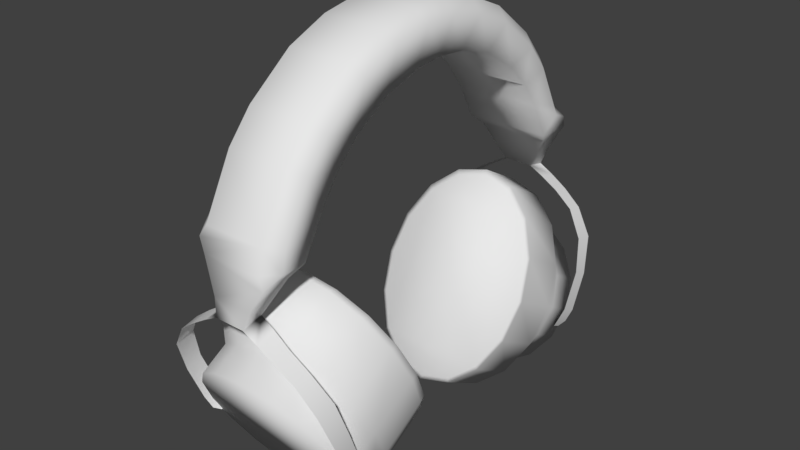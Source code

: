 # Source: headphones.blend  (saved by Blender 2.79.0; exported with 4.5.12 LTS)
import bpy
from mathutils import Matrix  # noqa: F401  (used for matrix-valued properties, if any)

bpy.ops.wm.read_factory_settings(use_empty=True)
scene = bpy.context.scene
scene.name = 'Scene'

# ---- collections
col_collection_1 = bpy.data.collections.new('Collection 1'); scene.collection.children.link(col_collection_1)

# ---- materials (node trees are filled in below, after node groups)
mat_headphonesmaterial = bpy.data.materials.new('headphonesMaterial')
mat_headphonesmaterial.alpha_threshold = 0.0
mat_headphonesmaterial.use_transparent_shadow = False
mat_headphonesmaterial.roughness = 0.5
mat_headphonesmaterial.specular_intensity = 0.0
mat_headphonesmaterial.line_color = (0.0, 0.0, 0.0, 1.0)

# ---- material node trees

# ---- world
world_world = bpy.data.worlds.new('World'); scene.world = world_world
world_world.color = (0.05088, 0.05088, 0.05088)
world_world.use_sun_shadow = False
world_world.sun_shadow_jitter_overblur = 0.0
world_world.cycles.sampling_method = 'MANUAL'

# ---- meshes
me_headphonesgeometry = bpy.data.meshes.new('headphonesGeometry')
me_headphonesgeometry.from_pydata([(0.01, -0.137, -0.002048), (0.01493, -0.1365, 0.01025), (0.01002, -0.1236, 0.00109), (0.02367, -0.1163, 0.02473), (0.02834, -0.1083, 0.03184), (0.02834, -0.09495, 0.05653), (0.02834, -0.08309, 0.07302), (0.02834, -0.06793, 0.08818), (0.02834, -0.04413, 0.1029), (0.02834, -0.01943, 0.1108), (0.02834, 0.0, 0.1126), (0.01493, 0.1365, 0.01025), (0.02834, 0.1332, 0.03134), (-0.01047, -0.1365, 0.01025), (0.01002, 0.1236, 0.00109), (0.02367, 0.1163, 0.02473), (0.02834, 0.1083, 0.03184), (0.02834, 0.09495, 0.05653), (0.02834, 0.08309, 0.07302), (0.02834, 0.06793, 0.08818), (0.02834, 0.04413, 0.1029), (0.02834, 0.01943, 0.1108), (0.01957, -0.1239, -0.004174), (-0.01986, -0.1332, 0.03134), (-0.01, -0.1236, 0.00109), (-0.02367, -0.1163, 0.02473), (-0.02834, -0.1083, 0.03184), (-0.02834, -0.09495, 0.05653), (-0.02834, -0.08309, 0.07302), (-0.02834, -0.06793, 0.08818), (-0.02834, -0.04413, 0.1029), (-0.02834, -0.01943, 0.1108), (-0.02834, 0.0, 0.1126), (-0.01, 0.137, -0.002048), (-0.01047, 0.1365, 0.01025), (-0.01986, 0.1332, 0.03134), (-0.01, 0.1236, 0.00109), (-0.02367, 0.1163, 0.02473), (-0.02834, 0.1083, 0.03184), (-0.02834, 0.09495, 0.05653), (-0.02834, 0.08309, 0.07302), (-0.02834, 0.06793, 0.08818), (-0.02834, 0.04413, 0.1029), (-0.02834, 0.01943, 0.1108), (0.02834, -0.1245, 0.03151), (0.01984, -0.1332, 0.03134), (0.02382, -0.1343, 0.02423), (0.02623, -0.1256, 0.02835), (0.01984, -0.1302, 0.0464), (0.02834, -0.1221, 0.04354), (0.02834, -0.1041, 0.07801), (0.01984, -0.1111, 0.0828), (0.02834, -0.08943, 0.09519), (0.01984, -0.09533, 0.1014), (0.02834, -0.06112, 0.1171), (0.01984, -0.06545, 0.1245), (0.02834, -0.03586, 0.1278), (0.01984, -0.03834, 0.136), (0.02834, -0.01085, 0.1326), (0.01984, -0.01173, 0.141), (0.02834, 0.0, 0.1328), (0.01984, 0.0, 0.1413), (0.01984, 0.1302, 0.0464), (0.02834, 0.1189, 0.04964), (0.02834, 0.1231, 0.04169), (0.02834, 0.1319, 0.03807), (0.01984, 0.1111, 0.0828), (0.02834, 0.1041, 0.07801), (0.01984, 0.09533, 0.1014), (0.02834, 0.08943, 0.09519), (0.01984, 0.06545, 0.1245), (0.02834, 0.06112, 0.1171), (0.01984, 0.03834, 0.136), (0.02834, 0.03586, 0.1278), (0.01984, 0.01173, 0.141), (0.02834, 0.01085, 0.1326), (-0.01984, -0.1302, 0.0464), (-0.02834, -0.1189, 0.04964), (-0.02834, -0.1231, 0.04169), (-0.02682, -0.1257, 0.03937), (-0.02423, -0.1317, 0.0391), (-0.01984, -0.1111, 0.0828), (-0.02834, -0.1041, 0.07801), (-0.01984, -0.09533, 0.1014), (-0.02834, -0.08943, 0.09519), (-0.01984, -0.06545, 0.1245), (-0.02834, -0.06112, 0.1171), (-0.01984, -0.03834, 0.136), (-0.02834, -0.03586, 0.1278), (-0.01984, -0.01173, 0.141), (-0.02834, -0.01085, 0.1326), (-0.01984, 0.0, 0.1413), (-0.02834, 0.0, 0.1328), (-0.02834, 0.1189, 0.04964), (-0.01984, 0.1302, 0.0464), (-0.02423, 0.1317, 0.0391), (-0.02682, 0.1257, 0.03937), (-0.02834, 0.1231, 0.04169), (-0.02834, 0.1041, 0.07801), (-0.01984, 0.1111, 0.0828), (-0.02834, 0.08943, 0.09519), (-0.01984, 0.09533, 0.1014), (-0.02834, 0.06112, 0.1171), (-0.01984, 0.06545, 0.1245), (-0.02834, 0.03586, 0.1278), (-0.01984, 0.03834, 0.136), (-0.02834, 0.01085, 0.1326), (-0.01984, 0.01173, 0.141), (0.03083, -0.1244, -0.01155), (0.04342, -0.1343, -0.02358), (0.04344, -0.1231, -0.02094), (0.0547, -0.1179, -0.03731), (0.05847, -0.1115, -0.05851), (0.0575, -0.1018, -0.08297), (0.05469, -0.1089, -0.0963), (0.0547, -0.09826, -0.09134), (0.05221, -0.1044, -0.09896), (-0.01, -0.137, -0.002048), (0.01955, -0.1367, -0.007191), (-0.01955, -0.1367, -0.007191), (-0.04342, -0.1343, -0.02358), (-0.04344, -0.1231, -0.02094), (-0.0547, -0.1179, -0.03731), (-0.05847, -0.1115, -0.05851), (-0.05748, -0.1124, -0.08801), (-0.05469, -0.1089, -0.0963), (-0.05221, -0.1044, -0.09896), (-0.05222, -0.0989, -0.0964), (0.03081, -0.1362, -0.0143), (0.05469, -0.1305, -0.04025), (0.05845, -0.1221, -0.06347), (0.05748, -0.1124, -0.08801), (0.05222, -0.0989, -0.0964), (-0.01957, -0.1239, -0.004174), (-0.03081, -0.1362, -0.0143), (-0.03083, -0.1244, -0.01155), (-0.05469, -0.1305, -0.04025), (-0.05845, -0.1221, -0.06347), (-0.0575, -0.1018, -0.08297), (-0.0547, -0.09826, -0.09134), (0.01, 0.137, -0.002048), (0.01957, 0.1239, -0.004174), (0.03083, 0.1244, -0.01155), (0.04342, 0.1343, -0.02358), (0.04344, 0.1231, -0.02094), (0.0547, 0.1179, -0.03731), (0.05847, 0.1115, -0.05851), (0.0575, 0.1018, -0.08297), (0.05469, 0.1089, -0.0963), (0.0547, 0.09826, -0.09134), (0.05221, 0.1044, -0.09896), (0.01955, 0.1367, -0.007191), (-0.01955, 0.1367, -0.007191), (-0.04342, 0.1343, -0.02358), (-0.04344, 0.1231, -0.02094), (-0.0547, 0.1179, -0.03731), (-0.05847, 0.1115, -0.05851), (-0.05748, 0.1124, -0.08801), (-0.05469, 0.1089, -0.0963), (-0.05221, 0.1044, -0.09896), (-0.05222, 0.0989, -0.0964), (0.03081, 0.1362, -0.0143), (0.05469, 0.1305, -0.04025), (0.05845, 0.1221, -0.06347), (0.05748, 0.1124, -0.08801), (0.05222, 0.0989, -0.0964), (-0.01957, 0.1239, -0.004174), (-0.03081, 0.1362, -0.0143), (-0.03083, 0.1244, -0.01155), (-0.05469, 0.1305, -0.04025), (-0.05845, 0.1221, -0.06347), (-0.0575, 0.1018, -0.08297), (-0.0547, 0.09826, -0.09134), (0.000491, -0.08473, -0.1357), (-0.02017, -0.08664, -0.132), (-0.03768, -0.09208, -0.1217), (-0.04938, -0.1002, -0.1062), (-0.05349, -0.1098, -0.08789), (-0.04938, -0.1194, -0.0696), (-0.03768, -0.1276, -0.0541), (-0.02017, -0.133, -0.04374), (0.000491, -0.1349, -0.0401), (0.02115, -0.133, -0.04374), (0.03866, -0.1276, -0.0541), (0.05036, -0.1194, -0.0696), (0.05447, -0.1098, -0.08789), (0.05036, -0.1002, -0.1062), (0.03866, -0.09208, -0.1217), (0.02115, -0.08664, -0.132), (0.0004191, -0.06665, -0.1253), (-0.02031, -0.0552, -0.1335), (-0.03775, -0.074, -0.1113), (-0.04952, -0.07335, -0.09897), (-0.05363, -0.08618, -0.07453), (-0.04945, -0.1013, -0.05918), (-0.03782, -0.1099, -0.02936), (-0.02031, -0.1172, -0.01552), (0.0003521, -0.1197, -0.01066), (0.02101, -0.1172, -0.01552), (0.03859, -0.1095, -0.04367), (0.05022, -0.09901, -0.05008), (0.0544, -0.09174, -0.07747), (0.05029, -0.08214, -0.09576), (0.03852, -0.06247, -0.1197), (0.02101, -0.0552, -0.1335), (0.02108, -0.06856, -0.1216), (0.03859, -0.074, -0.1113), (0.05022, -0.07335, -0.09897), (0.05433, -0.08618, -0.07453), (0.05029, -0.1013, -0.05918), (0.03852, -0.1099, -0.02936), (0.02108, -0.1149, -0.03331), (0.0004191, -0.1168, -0.02968), (-0.02024, -0.1149, -0.03331), (-0.03775, -0.1095, -0.04367), (-0.04952, -0.09901, -0.05008), (-0.05356, -0.09174, -0.07747), (-0.04945, -0.08214, -0.09576), (-0.03782, -0.06247, -0.1197), (-0.02024, -0.06856, -0.1216), (0.0003521, -0.05265, -0.1384), (0.0002406, -0.02072, -0.1204), (-0.03793, -0.03054, -0.1017), (-0.04963, -0.06708, -0.03205), (0.03841, -0.07796, -0.01133), (0.05422, -0.05425, -0.0565), (0.05011, -0.04142, -0.08094), (0.0209, -0.02327, -0.1155), (0.03841, -0.03054, -0.1017), (0.05011, -0.06708, -0.03205), (0.0209, -0.08523, 0.002513), (0.0002406, -0.08778, 0.007375), (-0.02042, -0.08523, 0.002513), (-0.03793, -0.07796, -0.01133), (-0.05374, -0.05425, -0.0565), (-0.04963, -0.04142, -0.08094), (-0.02042, -0.02327, -0.1155), (0.003084, -0.01882, -0.1153), (-0.03318, -0.02815, -0.09749), (-0.04429, -0.06286, -0.03137), (0.03935, -0.0732, -0.01168), (0.05437, -0.05067, -0.05459), (0.05046, -0.03848, -0.07781), (0.02271, -0.02124, -0.1106), (0.03935, -0.02815, -0.09749), (0.05046, -0.06286, -0.03137), (0.02271, -0.0801, 0.001473), (0.003084, -0.08253, 0.006092), (-0.01654, -0.0801, 0.001473), (-0.03318, -0.0732, -0.01168), (-0.0482, -0.05067, -0.05459), (-0.04429, -0.03848, -0.07781), (-0.01654, -0.02124, -0.1106), (0.000491, 0.08473, -0.1357), (-0.02017, 0.08664, -0.132), (-0.03768, 0.09208, -0.1217), (-0.04938, 0.1002, -0.1062), (-0.05349, 0.1098, -0.08789), (-0.04938, 0.1194, -0.0696), (-0.03768, 0.1276, -0.0541), (-0.02017, 0.133, -0.04374), (0.000491, 0.1349, -0.0401), (0.02115, 0.133, -0.04374), (0.03866, 0.1276, -0.0541), (0.05036, 0.1194, -0.0696), (0.05447, 0.1098, -0.08789), (0.05036, 0.1002, -0.1062), (0.03866, 0.09208, -0.1217), (0.02115, 0.08664, -0.132), (0.0004191, 0.06665, -0.1253), (-0.02031, 0.0552, -0.1335), (-0.03775, 0.074, -0.1113), (-0.04952, 0.07335, -0.09897), (-0.05363, 0.08618, -0.07453), (-0.04945, 0.1013, -0.05918), (-0.03782, 0.1099, -0.02936), (-0.02031, 0.1172, -0.01552), (0.0003521, 0.1197, -0.01066), (0.02101, 0.1172, -0.01552), (0.03859, 0.1095, -0.04367), (0.05022, 0.09901, -0.05008), (0.0544, 0.09174, -0.07747), (0.05029, 0.08214, -0.09576), (0.03852, 0.06247, -0.1197), (0.02101, 0.0552, -0.1335), (0.02108, 0.06856, -0.1216), (0.03859, 0.074, -0.1113), (0.05022, 0.07335, -0.09897), (0.05433, 0.08618, -0.07453), (0.05029, 0.1013, -0.05918), (0.03852, 0.1099, -0.02936), (0.02108, 0.1149, -0.03331), (0.0004191, 0.1168, -0.02968), (-0.02024, 0.1149, -0.03331), (-0.03775, 0.1095, -0.04367), (-0.04952, 0.09901, -0.05008), (-0.05356, 0.09174, -0.07747), (-0.04945, 0.08214, -0.09576), (-0.03782, 0.06247, -0.1197), (-0.02024, 0.06856, -0.1216), (0.0003521, 0.05265, -0.1384), (0.0002406, 0.02072, -0.1204), (-0.03793, 0.03054, -0.1017), (-0.04963, 0.06708, -0.03205), (0.03841, 0.07796, -0.01133), (0.05422, 0.05425, -0.0565), (0.05011, 0.04142, -0.08094), (0.0209, 0.02327, -0.1155), (0.03841, 0.03054, -0.1017), (0.05011, 0.06708, -0.03205), (0.0209, 0.08523, 0.002513), (0.0002406, 0.08778, 0.007375), (-0.02042, 0.08523, 0.002513), (-0.03793, 0.07796, -0.01133), (-0.05374, 0.05425, -0.0565), (-0.04963, 0.04142, -0.08094), (-0.02042, 0.02327, -0.1155), (0.003084, 0.01882, -0.1153), (-0.03318, 0.02815, -0.09749), (-0.04429, 0.06286, -0.03137), (0.03935, 0.0732, -0.01168), (0.05437, 0.05067, -0.05459), (0.05046, 0.03848, -0.07781), (0.02271, 0.02124, -0.1106), (0.03935, 0.02815, -0.09749), (0.05046, 0.06286, -0.03137), (0.02271, 0.0801, 0.001473), (0.003084, 0.08253, 0.006092), (-0.01654, 0.0801, 0.001473), (-0.03318, 0.0732, -0.01168), (-0.0482, 0.05067, -0.05459), (-0.04429, 0.03848, -0.07781), (-0.01654, 0.02124, -0.1106)], [], [(50, 5, 6), (10, 9, 31, 32), (7, 52, 6), (16, 38, 37, 15), (140, 33, 34, 11), (56, 9, 58), (17, 39, 38, 16), (11, 34, 35, 12), (9, 56, 8), (18, 40, 39, 17), (9, 10, 58), (19, 41, 40, 18), (16, 12, 65, 64), (2, 0, 117, 24), (20, 42, 41, 19), (62, 94, 99, 66), (3, 2, 24, 25), (21, 43, 42, 20), (18, 17, 67), (69, 19, 18), (4, 3, 25, 26), (17, 63, 67), (0, 1, 13, 117), (71, 20, 19), (5, 4, 26, 27), (79, 78, 26, 25), (73, 21, 20), (6, 5, 27, 28), (10, 32, 43, 21), (7, 6, 28, 29), (44, 47, 3, 4), (14, 36, 33, 140), (8, 7, 29, 30), (49, 4, 5), (15, 37, 36, 14), (9, 8, 30, 31), (1, 0, 2), (14, 140, 11), (1, 2, 3), (15, 14, 11), (1, 46, 45, 23, 13), (15, 11, 12), (49, 44, 4), (16, 15, 12), (50, 49, 5), (17, 16, 64, 63), (52, 50, 6), (67, 69, 18), (82, 84, 28), (96, 95, 35, 37), (54, 52, 7), (69, 71, 19), (56, 54, 8), (98, 39, 40), (98, 93, 39), (84, 86, 29), (31, 88, 90), (41, 100, 40), (21, 73, 75), (8, 54, 7), (58, 10, 60), (104, 43, 106), (43, 104, 42), (10, 75, 60), (71, 73, 20), (10, 21, 75), (32, 90, 92), (24, 117, 13), (106, 32, 92), (86, 88, 30), (25, 24, 13), (34, 33, 36), (34, 36, 37), (25, 13, 23), (35, 34, 37), (48, 51, 81, 76), (93, 97, 38, 39), (38, 97, 96, 37), (23, 80, 79, 25), (100, 98, 40), (45, 48, 76, 80, 23), (12, 35, 95, 94, 62, 65), (51, 53, 83, 81), (102, 100, 41), (28, 27, 82), (104, 102, 42), (66, 99, 101, 68), (32, 31, 90), (84, 29, 28), (70, 103, 105, 72), (42, 102, 41), (86, 30, 29), (55, 57, 87, 85), (43, 32, 106), (88, 31, 30), (53, 55, 85, 83), (57, 59, 89, 87), (27, 26, 78, 77), (68, 101, 103, 70), (72, 105, 107, 74), (74, 107, 91, 61), (59, 61, 91, 89), (44, 45, 46, 47), (62, 63, 64, 65), (49, 50, 51, 48), (50, 52, 53, 51), (52, 54, 55, 53), (54, 56, 57, 55), (56, 58, 59, 57), (58, 60, 61, 59), (62, 66, 67, 63), (66, 68, 69, 67), (68, 70, 71, 69), (70, 72, 73, 71), (72, 74, 75, 73), (74, 61, 60, 75), (44, 49, 48, 45), (47, 46, 1, 3), (76, 77, 78, 79, 80), (93, 94, 95, 96, 97), (76, 81, 82, 77), (81, 83, 84, 82), (83, 85, 86, 84), (85, 87, 88, 86), (87, 89, 90, 88), (89, 91, 92, 90), (93, 98, 99, 94), (98, 100, 101, 99), (100, 102, 103, 101), (102, 104, 105, 103), (104, 106, 107, 105), (106, 92, 91, 107), (27, 77, 82), (2, 0, 118, 22), (22, 118, 128, 108), (108, 128, 109, 110), (110, 109, 129, 111), (111, 129, 130, 112), (112, 130, 131, 113), (113, 131, 114, 115), (115, 114, 116, 132), (24, 133, 119, 117), (133, 135, 134, 119), (135, 121, 120, 134), (121, 122, 136, 120), (122, 123, 137, 136), (123, 138, 124, 137), (138, 139, 125, 124), (139, 127, 126, 125), (14, 140, 151, 141), (141, 151, 161, 142), (142, 161, 143, 144), (144, 143, 162, 145), (145, 162, 163, 146), (146, 163, 164, 147), (147, 164, 148, 149), (149, 148, 150, 165), (36, 166, 152, 33), (166, 168, 167, 152), (168, 154, 153, 167), (154, 155, 169, 153), (155, 156, 170, 169), (156, 171, 157, 170), (171, 172, 158, 157), (172, 160, 159, 158), (176, 217, 191, 175), (184, 209, 199, 183), (177, 216, 217, 176), (185, 201, 209, 184), (178, 194, 216, 177), (186, 202, 201, 185), (179, 214, 194, 178), (187, 206, 202, 186), (180, 213, 214, 179), (188, 205, 206, 187), (181, 212, 213, 180), (174, 219, 189, 173), (173, 189, 205, 188), (182, 211, 212, 181), (175, 191, 219, 174), (183, 199, 211, 182), (199, 210, 198, 211), (202, 207, 208, 201), (217, 192, 218, 191), (201, 208, 200, 209), (214, 195, 215, 194), (205, 204, 203, 206), (219, 190, 220, 189), (212, 197, 196, 213), (209, 200, 210, 199), (189, 220, 204, 205), (206, 203, 207, 202), (191, 218, 190, 219), (213, 196, 195, 214), (216, 193, 192, 217), (194, 215, 193, 216), (211, 198, 197, 212), (197, 231, 232, 196), (204, 227, 228, 203), (215, 223, 234, 193), (208, 225, 229, 200), (218, 222, 236, 190), (193, 234, 235, 192), (198, 230, 231, 197), (190, 236, 221, 220), (210, 224, 230, 198), (203, 228, 226, 207), (195, 233, 223, 215), (207, 226, 225, 208), (196, 232, 233, 195), (220, 221, 227, 204), (192, 235, 222, 218), (200, 229, 224, 210), (230, 246, 247, 231), (235, 251, 238, 222), (232, 248, 249, 233), (223, 239, 250, 234), (231, 247, 248, 232), (234, 250, 251, 235), (225, 241, 245, 229), (222, 238, 252, 236), (228, 244, 242, 226), (224, 240, 246, 230), (229, 245, 240, 224), (226, 242, 241, 225), (236, 252, 237, 221), (227, 243, 244, 228), (221, 237, 243, 227), (233, 249, 239, 223), (242, 244, 243, 237, 252, 238, 251, 250, 239, 249, 248, 247, 246, 240, 245, 241), (174, 173, 188, 187, 186, 185, 184, 183, 182, 181, 180, 179, 178, 177, 176, 175), (256, 255, 271, 297), (264, 263, 279, 289), (257, 256, 297, 296), (265, 264, 289, 281), (258, 257, 296, 274), (266, 265, 281, 282), (259, 258, 274, 294), (267, 266, 282, 286), (260, 259, 294, 293), (268, 267, 286, 285), (261, 260, 293, 292), (254, 253, 269, 299), (253, 268, 285, 269), (262, 261, 292, 291), (255, 254, 299, 271), (263, 262, 291, 279), (279, 291, 278, 290), (282, 281, 288, 287), (297, 271, 298, 272), (281, 289, 280, 288), (294, 274, 295, 275), (285, 286, 283, 284), (299, 269, 300, 270), (292, 293, 276, 277), (289, 279, 290, 280), (269, 285, 284, 300), (286, 282, 287, 283), (271, 299, 270, 298), (293, 294, 275, 276), (296, 297, 272, 273), (274, 296, 273, 295), (291, 292, 277, 278), (277, 276, 312, 311), (284, 283, 308, 307), (295, 273, 314, 303), (288, 280, 309, 305), (298, 270, 316, 302), (273, 272, 315, 314), (278, 277, 311, 310), (270, 300, 301, 316), (290, 278, 310, 304), (283, 287, 306, 308), (275, 295, 303, 313), (287, 288, 305, 306), (276, 275, 313, 312), (300, 284, 307, 301), (272, 298, 302, 315), (280, 290, 304, 309), (310, 311, 327, 326), (315, 302, 318, 331), (312, 313, 329, 328), (303, 314, 330, 319), (311, 312, 328, 327), (314, 315, 331, 330), (305, 309, 325, 321), (302, 316, 332, 318), (308, 306, 322, 324), (304, 310, 326, 320), (309, 304, 320, 325), (306, 305, 321, 322), (316, 301, 317, 332), (307, 308, 324, 323), (301, 307, 323, 317), (313, 303, 319, 329), (322, 321, 325, 320, 326, 327, 328, 329, 319, 330, 331, 318, 332, 317, 323, 324), (254, 255, 256, 257, 258, 259, 260, 261, 262, 263, 264, 265, 266, 267, 268, 253)])
me_headphonesgeometry.polygons.foreach_set('use_smooth', [True] * 297)
_uv = me_headphonesgeometry.uv_layers.new(name='UVMap')
_uv.uv.foreach_set('vector', [0.1349, 0.8216, 0.1435, 0.7792, 0.168, 0.8133, 0.3398, 0.8951, 0.2997, 0.8914, 0.2997, 0.8914, 0.3398, 0.8951, 0.1994, 0.8447, 0.1637, 0.8554, 0.168, 0.8133, 0.5638, 0.7282, 0.5638, 0.7282, 0.5802, 0.7135, 0.5802, 0.7135, 0.61, 0.6651, 0.61, 0.6651, 0.6091, 0.6894, 0.6091, 0.6894, 0.2692, 0.9197, 0.2997, 0.8914, 0.3185, 0.929, 0.5361, 0.7792, 0.5361, 0.7792, 0.5638, 0.7282, 0.5638, 0.7282, 0.6091, 0.6894, 0.6091, 0.6894, 0.6026, 0.7309, 0.6026, 0.7309, 0.2997, 0.8914, 0.2692, 0.9197, 0.2486, 0.8752, 0.5116, 0.8133, 0.5116, 0.8133, 0.5361, 0.7792, 0.5361, 0.7792, 0.2997, 0.8914, 0.3398, 0.8951, 0.3185, 0.929, 0.4803, 0.8447, 0.4803, 0.8447, 0.5116, 0.8133, 0.5116, 0.8133, 0.5607, 0.7294, 0.599, 0.7321, 0.5964, 0.7452, 0.579, 0.7509, 0.08428, 0.6646, 0.0696, 0.6651, 0.0696, 0.6651, 0.08428, 0.6646, 0.4311, 0.8752, 0.4311, 0.8752, 0.4803, 0.8447, 0.4803, 0.8447, 0.5972, 0.7527, 0.5972, 0.7527, 0.5595, 0.8246, 0.5595, 0.8246, 0.09941, 0.7135, 0.08428, 0.6646, 0.08428, 0.6646, 0.09941, 0.7135, 0.38, 0.8914, 0.38, 0.8914, 0.4311, 0.8752, 0.4311, 0.8752, 0.5116, 0.8133, 0.5361, 0.7792, 0.5448, 0.8216, 0.516, 0.8554, 0.4803, 0.8447, 0.5116, 0.8133, 0.1158, 0.7282, 0.09941, 0.7135, 0.09941, 0.7135, 0.1158, 0.7282, 0.5361, 0.7792, 0.5741, 0.7657, 0.5448, 0.8216, 0.0696, 0.6651, 0.07059, 0.6894, 0.07059, 0.6894, 0.0696, 0.6651, 0.4602, 0.8985, 0.4311, 0.8752, 0.4803, 0.8447, 0.1435, 0.7792, 0.1158, 0.7282, 0.1158, 0.7282, 0.1435, 0.7792, 0.09224, 0.7455, 0.09727, 0.75, 0.1158, 0.7282, 0.09941, 0.7135, 0.4105, 0.9197, 0.38, 0.8914, 0.4311, 0.8752, 0.168, 0.8133, 0.1435, 0.7792, 0.1435, 0.7792, 0.168, 0.8133, 0.3398, 0.8951, 0.3398, 0.8951, 0.38, 0.8914, 0.38, 0.8914, 0.1994, 0.8447, 0.168, 0.8133, 0.168, 0.8133, 0.1994, 0.8447, 0.09455, 0.73, 0.09251, 0.7238, 0.09941, 0.7135, 0.1158, 0.7282, 0.5954, 0.6646, 0.5954, 0.6646, 0.61, 0.6651, 0.61, 0.6651, 0.2486, 0.8752, 0.1994, 0.8447, 0.1994, 0.8447, 0.2486, 0.8752, 0.09928, 0.7537, 0.1158, 0.7282, 0.1435, 0.7792, 0.5802, 0.7135, 0.5802, 0.7135, 0.5954, 0.6646, 0.5954, 0.6646, 0.2997, 0.8914, 0.2486, 0.8752, 0.2486, 0.8752, 0.2997, 0.8914, 0.07059, 0.6894, 0.0696, 0.6651, 0.08428, 0.6646, 0.5954, 0.6646, 0.61, 0.6651, 0.6091, 0.6894, 0.07059, 0.6894, 0.08428, 0.6646, 0.09941, 0.7135, 0.5802, 0.7135, 0.5954, 0.6646, 0.6091, 0.6894, 0.07059, 0.6894, 0.07486, 0.7169, 0.07703, 0.7309, 0.07703, 0.7309, 0.07059, 0.6894, 0.5802, 0.7135, 0.6091, 0.6894, 0.6026, 0.7309, 0.09928, 0.7537, 0.09455, 0.73, 0.1158, 0.7282, 0.5638, 0.7282, 0.5802, 0.7135, 0.6026, 0.7309, 0.1349, 0.8216, 0.09928, 0.7537, 0.1435, 0.7792, 0.5361, 0.7792, 0.5638, 0.7282, 0.5824, 0.75, 0.5741, 0.7657, 0.1637, 0.8554, 0.1349, 0.8216, 0.168, 0.8133, 0.5448, 0.8216, 0.516, 0.8554, 0.5116, 0.8133, 0.1349, 0.8216, 0.1637, 0.8554, 0.168, 0.8133, 0.5874, 0.7455, 0.5996, 0.7463, 0.6026, 0.7309, 0.5802, 0.7135, 0.2194, 0.8985, 0.1637, 0.8554, 0.1994, 0.8447, 0.516, 0.8554, 0.4602, 0.8985, 0.4803, 0.8447, 0.2692, 0.9197, 0.2194, 0.8985, 0.2486, 0.8752, 0.5448, 0.8216, 0.5361, 0.7792, 0.5116, 0.8133, 0.5448, 0.8216, 0.5741, 0.7657, 0.5361, 0.7792, 0.1637, 0.8554, 0.2194, 0.8985, 0.1994, 0.8447, 0.2997, 0.8914, 0.2692, 0.9197, 0.3185, 0.929, 0.4803, 0.8447, 0.516, 0.8554, 0.5116, 0.8133, 0.38, 0.8914, 0.4105, 0.9197, 0.3612, 0.929, 0.2486, 0.8752, 0.2194, 0.8985, 0.1994, 0.8447, 0.3185, 0.929, 0.3398, 0.8951, 0.3398, 0.9295, 0.4105, 0.9197, 0.38, 0.8914, 0.3612, 0.929, 0.38, 0.8914, 0.4105, 0.9197, 0.4311, 0.8752, 0.3398, 0.8951, 0.3612, 0.929, 0.3398, 0.9295, 0.4602, 0.8985, 0.4105, 0.9197, 0.4311, 0.8752, 0.3398, 0.8951, 0.38, 0.8914, 0.3612, 0.929, 0.3398, 0.8951, 0.3185, 0.929, 0.3398, 0.9295, 0.08428, 0.6646, 0.0696, 0.6651, 0.07059, 0.6894, 0.3612, 0.929, 0.3398, 0.8951, 0.3398, 0.9295, 0.2194, 0.8985, 0.2692, 0.9197, 0.2486, 0.8752, 0.09941, 0.7135, 0.08428, 0.6646, 0.07059, 0.6894, 0.6091, 0.6894, 0.61, 0.6651, 0.5954, 0.6646, 0.6091, 0.6894, 0.5954, 0.6646, 0.5802, 0.7135, 0.09941, 0.7135, 0.07059, 0.6894, 0.07703, 0.7309, 0.6026, 0.7309, 0.6091, 0.6894, 0.5802, 0.7135, 0.08241, 0.7527, 0.1201, 0.8246, 0.1201, 0.8246, 0.08241, 0.7527, 0.5741, 0.7657, 0.5824, 0.75, 0.5638, 0.7282, 0.5361, 0.7792, 0.5638, 0.7282, 0.5824, 0.75, 0.5874, 0.7455, 0.5802, 0.7135, 0.07703, 0.7309, 0.08009, 0.7463, 0.09224, 0.7455, 0.09941, 0.7135, 0.516, 0.8554, 0.5448, 0.8216, 0.5116, 0.8133, 0.07703, 0.7309, 0.08297, 0.7607, 0.08297, 0.7607, 0.08009, 0.7463, 0.07703, 0.7309, 0.6026, 0.7309, 0.6026, 0.7309, 0.5996, 0.7463, 0.5967, 0.7607, 0.5967, 0.7607, 0.6, 0.7442, 0.1201, 0.8246, 0.1514, 0.8613, 0.1514, 0.8613, 0.1201, 0.8246, 0.4602, 0.8985, 0.516, 0.8554, 0.4803, 0.8447, 0.168, 0.8133, 0.1435, 0.7792, 0.1349, 0.8216, 0.4105, 0.9197, 0.4602, 0.8985, 0.4311, 0.8752, 0.5595, 0.8246, 0.5595, 0.8246, 0.5283, 0.8613, 0.5283, 0.8613, 0.3398, 0.8951, 0.2997, 0.8914, 0.3185, 0.929, 0.1637, 0.8554, 0.1994, 0.8447, 0.168, 0.8133, 0.4646, 0.9017, 0.4646, 0.9017, 0.4129, 0.9237, 0.4129, 0.9237, 0.4311, 0.8752, 0.4602, 0.8985, 0.4803, 0.8447, 0.2194, 0.8985, 0.2486, 0.8752, 0.1994, 0.8447, 0.2151, 0.9017, 0.2667, 0.9237, 0.2667, 0.9237, 0.2151, 0.9017, 0.38, 0.8914, 0.3398, 0.8951, 0.3612, 0.929, 0.2692, 0.9197, 0.2997, 0.8914, 0.2486, 0.8752, 0.1514, 0.8613, 0.2151, 0.9017, 0.2151, 0.9017, 0.1514, 0.8613, 0.2667, 0.9237, 0.3175, 0.9333, 0.3175, 0.9333, 0.2667, 0.9237, 0.1435, 0.7792, 0.1158, 0.7282, 0.09727, 0.75, 0.1056, 0.7657, 0.5283, 0.8613, 0.5283, 0.8613, 0.4646, 0.9017, 0.4646, 0.9017, 0.4129, 0.9237, 0.4129, 0.9237, 0.3622, 0.9333, 0.3622, 0.9333, 0.3622, 0.9333, 0.3622, 0.9333, 0.3398, 0.9337, 0.3398, 0.9337, 0.3175, 0.9333, 0.3398, 0.9337, 0.3398, 0.9337, 0.3175, 0.9333, 0.09785, 0.7312, 0.08057, 0.7321, 0.07843, 0.7183, 0.09584, 0.725, 0.5931, 0.7614, 0.5708, 0.7664, 0.579, 0.7509, 0.5964, 0.7452, 0.1025, 0.7545, 0.1376, 0.8215, 0.1236, 0.8322, 0.08643, 0.7614, 0.1376, 0.8215, 0.166, 0.8549, 0.1543, 0.8684, 0.1236, 0.8322, 0.166, 0.8549, 0.221, 0.8974, 0.217, 0.9081, 0.1543, 0.8684, 0.221, 0.8974, 0.2701, 0.9183, 0.2679, 0.9297, 0.217, 0.9081, 0.2701, 0.9183, 0.3187, 0.9275, 0.3178, 0.9392, 0.2679, 0.9297, 0.3187, 0.9275, 0.3398, 0.9279, 0.3398, 0.9396, 0.3178, 0.9392, 0.5931, 0.7614, 0.556, 0.8322, 0.5419, 0.8215, 0.5708, 0.7664, 0.556, 0.8322, 0.5252, 0.8684, 0.5135, 0.8549, 0.5419, 0.8215, 0.5252, 0.8684, 0.4626, 0.9081, 0.4585, 0.8974, 0.5135, 0.8549, 0.4626, 0.9081, 0.4117, 0.9297, 0.4094, 0.9183, 0.4585, 0.8974, 0.4117, 0.9297, 0.3618, 0.9392, 0.3609, 0.9275, 0.4094, 0.9183, 0.3618, 0.9392, 0.3398, 0.9396, 0.3398, 0.9279, 0.3609, 0.9275, 0.09785, 0.7312, 0.1025, 0.7545, 0.08643, 0.7614, 0.08057, 0.7321, 0.09584, 0.725, 0.07843, 0.7183, 0.07422, 0.6911, 0.1027, 0.7149, 0.08297, 0.7607, 0.1056, 0.7657, 0.09727, 0.75, 0.09224, 0.7455, 0.08009, 0.7463, 0.5741, 0.7657, 0.5967, 0.7607, 0.5996, 0.7463, 0.5874, 0.7455, 0.5824, 0.75, 0.08297, 0.7607, 0.1206, 0.8325, 0.1349, 0.8216, 0.1056, 0.7657, 0.1206, 0.8325, 0.1518, 0.8691, 0.1637, 0.8554, 0.1349, 0.8216, 0.1518, 0.8691, 0.2153, 0.9094, 0.2194, 0.8985, 0.1637, 0.8554, 0.2153, 0.9094, 0.2669, 0.9313, 0.2692, 0.9197, 0.2194, 0.8985, 0.2669, 0.9313, 0.3175, 0.9409, 0.3185, 0.929, 0.2692, 0.9197, 0.3175, 0.9409, 0.3398, 0.9414, 0.3398, 0.9295, 0.3185, 0.929, 0.5741, 0.7657, 0.5448, 0.8216, 0.559, 0.8325, 0.5967, 0.7607, 0.5448, 0.8216, 0.516, 0.8554, 0.5278, 0.8691, 0.559, 0.8325, 0.516, 0.8554, 0.4602, 0.8985, 0.4643, 0.9094, 0.5278, 0.8691, 0.4602, 0.8985, 0.4105, 0.9197, 0.4127, 0.9313, 0.4643, 0.9094, 0.4105, 0.9197, 0.3612, 0.929, 0.3621, 0.9409, 0.4127, 0.9313, 0.3612, 0.929, 0.3398, 0.9295, 0.3398, 0.9414, 0.3621, 0.9409, 0.1435, 0.7792, 0.1056, 0.7657, 0.1349, 0.8216, 0.08942, 0.6608, 0.0634, 0.6547, 0.0639, 0.6447, 0.08892, 0.6506, 0.08892, 0.6506, 0.0639, 0.6447, 0.06501, 0.6309, 0.08781, 0.6362, 0.08781, 0.6362, 0.06501, 0.6309, 0.06859, 0.6128, 0.09049, 0.618, 0.09049, 0.618, 0.06859, 0.6128, 0.07607, 0.5804, 0.1005, 0.5861, 0.1005, 0.5861, 0.07607, 0.5804, 0.09232, 0.5353, 0.1131, 0.5449, 0.1131, 0.5449, 0.09232, 0.5353, 0.1112, 0.4876, 0.1318, 0.4974, 0.1318, 0.4974, 0.1112, 0.4876, 0.118, 0.4715, 0.1387, 0.4811, 0.1387, 0.4811, 0.118, 0.4715, 0.1267, 0.4663, 0.1375, 0.4713, 0.08942, 0.6608, 0.08892, 0.6506, 0.0639, 0.6447, 0.0634, 0.6547, 0.08892, 0.6506, 0.08781, 0.6362, 0.06501, 0.6309, 0.0639, 0.6447, 0.08781, 0.6362, 0.09049, 0.618, 0.06859, 0.6128, 0.06501, 0.6309, 0.09049, 0.618, 0.1005, 0.5861, 0.07607, 0.5804, 0.06859, 0.6128, 0.1005, 0.5861, 0.1131, 0.5449, 0.09232, 0.5353, 0.07607, 0.5804, 0.1131, 0.5449, 0.1318, 0.4974, 0.1112, 0.4876, 0.09232, 0.5353, 0.1318, 0.4974, 0.1387, 0.4811, 0.118, 0.4715, 0.1112, 0.4876, 0.1387, 0.4811, 0.1375, 0.4713, 0.1267, 0.4663, 0.118, 0.4715, 0.08942, 0.6608, 0.0634, 0.6547, 0.0639, 0.6447, 0.08892, 0.6506, 0.08892, 0.6506, 0.0639, 0.6447, 0.06501, 0.6309, 0.08781, 0.6362, 0.08781, 0.6362, 0.06501, 0.6309, 0.06859, 0.6128, 0.09049, 0.618, 0.09049, 0.618, 0.06859, 0.6128, 0.07607, 0.5804, 0.1005, 0.5861, 0.1005, 0.5861, 0.07607, 0.5804, 0.09232, 0.5353, 0.1131, 0.5449, 0.1131, 0.5449, 0.09232, 0.5353, 0.1112, 0.4876, 0.1318, 0.4974, 0.1318, 0.4974, 0.1112, 0.4876, 0.118, 0.4715, 0.1387, 0.4811, 0.1387, 0.4811, 0.118, 0.4715, 0.1267, 0.4663, 0.1375, 0.4713, 0.08942, 0.6608, 0.08892, 0.6506, 0.0639, 0.6447, 0.0634, 0.6547, 0.08892, 0.6506, 0.08781, 0.6362, 0.06501, 0.6309, 0.0639, 0.6447, 0.08781, 0.6362, 0.09049, 0.618, 0.06859, 0.6128, 0.06501, 0.6309, 0.09049, 0.618, 0.1005, 0.5861, 0.07607, 0.5804, 0.06859, 0.6128, 0.1005, 0.5861, 0.1131, 0.5449, 0.09232, 0.5353, 0.07607, 0.5804, 0.1131, 0.5449, 0.1318, 0.4974, 0.1112, 0.4876, 0.09232, 0.5353, 0.1318, 0.4974, 0.1387, 0.4811, 0.118, 0.4715, 0.1112, 0.4876, 0.1387, 0.4811, 0.1375, 0.4713, 0.1267, 0.4663, 0.118, 0.4715, 0.1968, 0.4811, 0.2332, 0.5021, 0.2495, 0.4709, 0.2132, 0.4499, 0.1581, 0.5547, 0.1945, 0.5757, 0.1781, 0.6069, 0.1418, 0.5859, 0.1775, 0.5179, 0.2138, 0.5389, 0.2332, 0.5021, 0.1968, 0.4811, 0.1775, 0.5179, 0.2138, 0.5389, 0.1945, 0.5757, 0.1581, 0.5547, 0.1581, 0.5547, 0.1945, 0.5757, 0.2138, 0.5389, 0.1775, 0.5179, 0.1968, 0.4811, 0.2332, 0.5021, 0.2138, 0.5389, 0.1775, 0.5179, 0.1418, 0.5859, 0.1781, 0.6069, 0.1945, 0.5757, 0.1581, 0.5547, 0.2132, 0.4499, 0.2495, 0.4709, 0.2332, 0.5021, 0.1968, 0.4811, 0.1308, 0.6068, 0.1672, 0.6277, 0.1781, 0.6069, 0.1418, 0.5859, 0.2241, 0.4291, 0.2605, 0.45, 0.2495, 0.4709, 0.2132, 0.4499, 0.127, 0.6141, 0.1634, 0.6351, 0.1672, 0.6277, 0.1308, 0.6068, 0.2241, 0.4291, 0.2605, 0.45, 0.2643, 0.4427, 0.2279, 0.4218, 0.2279, 0.4218, 0.2643, 0.4427, 0.2605, 0.45, 0.2241, 0.4291, 0.1308, 0.6068, 0.1672, 0.6277, 0.1634, 0.6351, 0.127, 0.6141, 0.2132, 0.4499, 0.2495, 0.4709, 0.2605, 0.45, 0.2241, 0.4291, 0.1418, 0.5859, 0.1781, 0.6069, 0.1672, 0.6277, 0.1308, 0.6068, 0.1191, 0.5737, 0.1183, 0.6025, 0.1036, 0.6303, 0.1081, 0.5945, 0.1741, 0.4689, 0.1918, 0.4624, 0.166, 0.5116, 0.1548, 0.5057, 0.1741, 0.4689, 0.1918, 0.4624, 0.2137, 0.4207, 0.1905, 0.4377, 0.1548, 0.5057, 0.166, 0.5116, 0.1401, 0.5608, 0.1355, 0.5425, 0.1191, 0.5737, 0.1183, 0.6025, 0.1401, 0.5608, 0.1355, 0.5425, 0.2014, 0.4168, 0.2283, 0.3929, 0.2137, 0.4207, 0.1905, 0.4377, 0.2014, 0.4168, 0.2283, 0.3929, 0.2334, 0.3831, 0.2053, 0.4095, 0.1043, 0.6018, 0.0985, 0.6401, 0.1036, 0.6303, 0.1081, 0.5945, 0.1355, 0.5425, 0.1401, 0.5608, 0.1183, 0.6025, 0.1191, 0.5737, 0.2053, 0.4095, 0.2334, 0.3831, 0.2283, 0.3929, 0.2014, 0.4168, 0.1905, 0.4377, 0.2137, 0.4207, 0.1918, 0.4624, 0.1741, 0.4689, 0.1905, 0.4377, 0.2137, 0.4207, 0.2283, 0.3929, 0.2014, 0.4168, 0.1081, 0.5945, 0.1036, 0.6303, 0.1183, 0.6025, 0.1191, 0.5737, 0.1548, 0.5057, 0.166, 0.5116, 0.1918, 0.4624, 0.1741, 0.4689, 0.1355, 0.5425, 0.1401, 0.5608, 0.166, 0.5116, 0.1548, 0.5057, 0.1081, 0.5945, 0.1036, 0.6303, 0.0985, 0.6401, 0.1043, 0.6018, 0.0985, 0.6401, 0.1628, 0.6764, 0.1679, 0.6666, 0.1036, 0.6303, 0.2283, 0.3929, 0.2926, 0.4291, 0.2779, 0.457, 0.2137, 0.4207, 0.1401, 0.5608, 0.2044, 0.5971, 0.2302, 0.5479, 0.166, 0.5116, 0.166, 0.5116, 0.2302, 0.5479, 0.2044, 0.5971, 0.1401, 0.5608, 0.2137, 0.4207, 0.2779, 0.457, 0.2926, 0.4291, 0.2283, 0.3929, 0.166, 0.5116, 0.2302, 0.5479, 0.256, 0.4987, 0.1918, 0.4624, 0.1036, 0.6303, 0.1679, 0.6666, 0.1628, 0.6764, 0.0985, 0.6401, 0.2283, 0.3929, 0.2926, 0.4291, 0.2977, 0.4194, 0.2334, 0.3831, 0.1183, 0.6025, 0.1825, 0.6387, 0.1679, 0.6666, 0.1036, 0.6303, 0.2137, 0.4207, 0.2779, 0.457, 0.256, 0.4987, 0.1918, 0.4624, 0.1183, 0.6025, 0.1825, 0.6387, 0.2044, 0.5971, 0.1401, 0.5608, 0.1918, 0.4624, 0.256, 0.4987, 0.2302, 0.5479, 0.166, 0.5116, 0.1036, 0.6303, 0.1679, 0.6666, 0.1825, 0.6387, 0.1183, 0.6025, 0.2334, 0.3831, 0.2977, 0.4194, 0.2926, 0.4291, 0.2283, 0.3929, 0.1918, 0.4624, 0.256, 0.4987, 0.2779, 0.457, 0.2137, 0.4207, 0.1401, 0.5608, 0.2044, 0.5971, 0.1825, 0.6387, 0.1183, 0.6025, 0.7823, 0.9573, 0.781, 0.9456, 0.8334, 0.9564, 0.8412, 0.9683, 0.969, 0.7496, 0.9512, 0.7546, 0.9155, 0.711, 0.9305, 0.7026, 0.9005, 0.9552, 0.8872, 0.9452, 0.9325, 0.9126, 0.9494, 0.9196, 0.9796, 0.8674, 0.9608, 0.8644, 0.9674, 0.8087, 0.9863, 0.8076, 0.8412, 0.9683, 0.8334, 0.9564, 0.8872, 0.9452, 0.9005, 0.9552, 0.9863, 0.8076, 0.9674, 0.8087, 0.9512, 0.7546, 0.969, 0.7496, 0.6895, 0.823, 0.7006, 0.8228, 0.7115, 0.8735, 0.7023, 0.8787, 0.9305, 0.7026, 0.9155, 0.711, 0.8671, 0.6848, 0.8779, 0.6739, 0.7254, 0.7188, 0.7313, 0.7275, 0.7076, 0.7717, 0.6981, 0.7669, 0.7336, 0.9256, 0.7384, 0.9164, 0.781, 0.9456, 0.7823, 0.9573, 0.7023, 0.8787, 0.7115, 0.8735, 0.7384, 0.9164, 0.7336, 0.9256, 0.6981, 0.7669, 0.7076, 0.7717, 0.7006, 0.8228, 0.6895, 0.823, 0.8779, 0.6739, 0.8671, 0.6848, 0.8148, 0.6795, 0.8201, 0.6675, 0.767, 0.6838, 0.7678, 0.695, 0.7313, 0.7275, 0.7254, 0.7188, 0.8201, 0.6675, 0.8148, 0.6795, 0.7678, 0.695, 0.767, 0.6838, 0.9494, 0.9196, 0.9325, 0.9126, 0.9608, 0.8644, 0.9796, 0.8674, 0.6963, 0.761, 0.7317, 0.7124, 0.7835, 0.6804, 0.8438, 0.6698, 0.9035, 0.6822, 0.9533, 0.7158, 0.9858, 0.7655, 0.996, 0.8237, 0.9824, 0.8814, 0.947, 0.93, 0.8951, 0.9621, 0.8348, 0.9727, 0.7752, 0.9602, 0.7253, 0.9266, 0.6928, 0.8769, 0.6826, 0.8188, 0.4514, 0.4505, 0.4604, 0.4489, 0.4694, 0.4505, 0.4771, 0.455, 0.4822, 0.4618, 0.484, 0.4698, 0.4822, 0.4778, 0.4771, 0.4846, 0.4694, 0.4891, 0.4604, 0.4907, 0.4514, 0.4891, 0.4437, 0.4846, 0.4386, 0.4778, 0.4368, 0.4698, 0.4386, 0.4618, 0.4437, 0.455, 0.1956, 0.4799, 0.2119, 0.4487, 0.2483, 0.4697, 0.2319, 0.5009, 0.1569, 0.5535, 0.1405, 0.5847, 0.1769, 0.6057, 0.1933, 0.5745, 0.1762, 0.5167, 0.1956, 0.4799, 0.2319, 0.5009, 0.2126, 0.5377, 0.1762, 0.5167, 0.1569, 0.5535, 0.1933, 0.5745, 0.2126, 0.5377, 0.1569, 0.5535, 0.1762, 0.5167, 0.2126, 0.5377, 0.1933, 0.5745, 0.1956, 0.4799, 0.1762, 0.5167, 0.2126, 0.5377, 0.2319, 0.5009, 0.1405, 0.5847, 0.1569, 0.5535, 0.1933, 0.5745, 0.1769, 0.6057, 0.2119, 0.4487, 0.1956, 0.4799, 0.2319, 0.5009, 0.2483, 0.4697, 0.1296, 0.6055, 0.1405, 0.5847, 0.1769, 0.6057, 0.166, 0.6265, 0.2229, 0.4278, 0.2119, 0.4487, 0.2483, 0.4697, 0.2593, 0.4488, 0.1257, 0.6129, 0.1296, 0.6055, 0.166, 0.6265, 0.1621, 0.6338, 0.2229, 0.4278, 0.2267, 0.4205, 0.2631, 0.4415, 0.2593, 0.4488, 0.2267, 0.4205, 0.2229, 0.4278, 0.2593, 0.4488, 0.2631, 0.4415, 0.1296, 0.6055, 0.1257, 0.6129, 0.1621, 0.6338, 0.166, 0.6265, 0.2119, 0.4487, 0.2229, 0.4278, 0.2593, 0.4488, 0.2483, 0.4697, 0.1405, 0.5847, 0.1296, 0.6055, 0.166, 0.6265, 0.1769, 0.6057, 0.1191, 0.5737, 0.1081, 0.5945, 0.1036, 0.6303, 0.1183, 0.6025, 0.1741, 0.4689, 0.1548, 0.5057, 0.166, 0.5116, 0.1918, 0.4624, 0.1741, 0.4689, 0.1905, 0.4377, 0.2137, 0.4207, 0.1918, 0.4624, 0.1548, 0.5057, 0.1355, 0.5425, 0.1401, 0.5608, 0.166, 0.5116, 0.1191, 0.5737, 0.1355, 0.5425, 0.1401, 0.5608, 0.1183, 0.6025, 0.2014, 0.4168, 0.1905, 0.4377, 0.2137, 0.4207, 0.2283, 0.3929, 0.2014, 0.4168, 0.2053, 0.4095, 0.2334, 0.3831, 0.2283, 0.3929, 0.1043, 0.6018, 0.1081, 0.5945, 0.1036, 0.6303, 0.0985, 0.6401, 0.1355, 0.5425, 0.1191, 0.5737, 0.1183, 0.6025, 0.1401, 0.5608, 0.2053, 0.4095, 0.2014, 0.4168, 0.2283, 0.3929, 0.2334, 0.3831, 0.1905, 0.4377, 0.1741, 0.4689, 0.1918, 0.4624, 0.2137, 0.4207, 0.1905, 0.4377, 0.2014, 0.4168, 0.2283, 0.3929, 0.2137, 0.4207, 0.1081, 0.5945, 0.1191, 0.5737, 0.1183, 0.6025, 0.1036, 0.6303, 0.1548, 0.5057, 0.1741, 0.4689, 0.1918, 0.4624, 0.166, 0.5116, 0.1355, 0.5425, 0.1548, 0.5057, 0.166, 0.5116, 0.1401, 0.5608, 0.1081, 0.5945, 0.1043, 0.6018, 0.0985, 0.6401, 0.1036, 0.6303, 0.0985, 0.6401, 0.1036, 0.6303, 0.1679, 0.6666, 0.1628, 0.6764, 0.2283, 0.3929, 0.2137, 0.4207, 0.2779, 0.457, 0.2926, 0.4291, 0.1401, 0.5608, 0.166, 0.5116, 0.2302, 0.5479, 0.2044, 0.5971, 0.166, 0.5116, 0.1401, 0.5608, 0.2044, 0.5971, 0.2302, 0.5479, 0.2137, 0.4207, 0.2283, 0.3929, 0.2926, 0.4291, 0.2779, 0.457, 0.166, 0.5116, 0.1918, 0.4624, 0.256, 0.4987, 0.2302, 0.5479, 0.1036, 0.6303, 0.0985, 0.6401, 0.1628, 0.6764, 0.1679, 0.6666, 0.2283, 0.3929, 0.2334, 0.3831, 0.2977, 0.4194, 0.2926, 0.4291, 0.1183, 0.6025, 0.1036, 0.6303, 0.1679, 0.6666, 0.1825, 0.6387, 0.2137, 0.4207, 0.1918, 0.4624, 0.256, 0.4987, 0.2779, 0.457, 0.1183, 0.6025, 0.1401, 0.5608, 0.2044, 0.5971, 0.1825, 0.6387, 0.1918, 0.4624, 0.166, 0.5116, 0.2302, 0.5479, 0.256, 0.4987, 0.1036, 0.6303, 0.1183, 0.6025, 0.1825, 0.6387, 0.1679, 0.6666, 0.2334, 0.3831, 0.2283, 0.3929, 0.2926, 0.4291, 0.2977, 0.4194, 0.1918, 0.4624, 0.2137, 0.4207, 0.2779, 0.457, 0.256, 0.4987, 0.1401, 0.5608, 0.1183, 0.6025, 0.1825, 0.6387, 0.2044, 0.5971, 0.911, 0.9585, 0.8519, 0.9731, 0.8585, 0.9609, 0.911, 0.947, 0.6962, 0.7668, 0.7302, 0.7181, 0.7464, 0.7254, 0.7149, 0.7705, 0.7898, 0.9641, 0.7356, 0.9323, 0.7521, 0.9244, 0.8022, 0.9534, 0.6988, 0.8831, 0.6851, 0.8248, 0.7045, 0.8246, 0.7177, 0.8789, 0.8519, 0.9731, 0.7898, 0.9641, 0.8022, 0.9534, 0.8585, 0.9609, 0.6851, 0.8248, 0.6962, 0.7668, 0.7149, 0.7705, 0.7045, 0.8246, 0.9906, 0.8207, 0.9838, 0.8762, 0.9738, 0.8717, 0.9792, 0.8212, 0.7302, 0.7181, 0.7808, 0.6866, 0.7931, 0.6966, 0.7464, 0.7254, 0.9419, 0.7207, 0.9753, 0.7662, 0.9662, 0.7715, 0.9369, 0.7297, 0.9572, 0.9243, 0.911, 0.9585, 0.911, 0.947, 0.9512, 0.9155, 0.9838, 0.8762, 0.9572, 0.9243, 0.9512, 0.9155, 0.9738, 0.8717, 0.9753, 0.7662, 0.9906, 0.8207, 0.9792, 0.8212, 0.9662, 0.7715, 0.7808, 0.6866, 0.8392, 0.6765, 0.8459, 0.6879, 0.7931, 0.6966, 0.8954, 0.6891, 0.9419, 0.7207, 0.9369, 0.7297, 0.8959, 0.7002, 0.8392, 0.6765, 0.8954, 0.6891, 0.8959, 0.7002, 0.8459, 0.6879, 0.7356, 0.9323, 0.6988, 0.8831, 0.7177, 0.8789, 0.7521, 0.9244, 0.9831, 0.764, 0.9942, 0.8221, 0.9814, 0.88, 0.9467, 0.9289, 0.8953, 0.9613, 0.8352, 0.9724, 0.7753, 0.9603, 0.725, 0.9271, 0.6917, 0.8777, 0.6807, 0.8196, 0.6935, 0.7617, 0.7282, 0.7129, 0.7796, 0.6804, 0.8397, 0.6694, 0.8995, 0.6814, 0.9499, 0.7146, 0.4514, 0.4505, 0.4437, 0.455, 0.4386, 0.4618, 0.4368, 0.4698, 0.4386, 0.4778, 0.4437, 0.4846, 0.4514, 0.4891, 0.4604, 0.4907, 0.4694, 0.4891, 0.4771, 0.4846, 0.4822, 0.4778, 0.484, 0.4698, 0.4822, 0.4618, 0.4771, 0.455, 0.4694, 0.4505, 0.4604, 0.4489])
me_headphonesgeometry.materials.append(mat_headphonesmaterial)
me_headphonesgeometry.use_remesh_preserve_volume = False
me_headphonesgeometry.use_remesh_preserve_attributes = False
me_headphonesgeometry.use_mirror_vertex_groups = False
me_headphonesgeometry.update()

# ---- objects
ob_headphones = bpy.data.objects.new('headphones', me_headphonesgeometry)

# ---- transforms, parenting, visibility, modifiers, constraints
ob_headphones.location = (0.0, 0.0, 0.0)
ob_headphones.lineart.crease_threshold = 0.0

# ---- collection membership
col_collection_1.objects.link(ob_headphones)

# ---- scene / render settings (as saved in the file)
scene.frame_start = 1; scene.frame_end = 250; scene.frame_set(1)
scene.render.engine = 'BLENDER_EEVEE_NEXT'
scene.render.resolution_percentage = 50
scene.render.dither_intensity = 0.0
scene.cycles.use_denoising = False
scene.cycles.samples = 128
scene.cycles.sampling_pattern = 'TABULATED_SOBOL'
scene.cycles.use_adaptive_sampling = False
scene.cycles.use_light_tree = False
scene.cycles.blur_glossy = 0.0
scene.cycles.sample_clamp_indirect = 0.0
scene.view_settings.view_transform = 'Standard'
bpy.context.view_layer.update()

# ---- added for rendering (the .blend has no active camera and no usable light): camera, sun
cam_auto = bpy.data.cameras.new('AutoCamera')
cam_auto.lens = 50.0
cam_auto.sensor_width = 36.0
cam_auto.clip_end = 1000.0
ob_auto_camera = bpy.data.objects.new('AutoCamera', cam_auto)
scene.collection.objects.link(ob_auto_camera)
ob_auto_camera.location = (0.378067, -0.453681, 0.3039)
ob_auto_camera.rotation_euler = (1.09748, -7.21219e-08, 0.694738)
scene.camera = ob_auto_camera
light_auto_sun = bpy.data.lights.new('AutoSun', 'SUN')
light_auto_sun.energy = 3.0
light_auto_sun.angle = 0.0523599
ob_auto_sun = bpy.data.objects.new('AutoSun', light_auto_sun)
scene.collection.objects.link(ob_auto_sun)
ob_auto_sun.rotation_euler = (0.872665, 0.174533, 0.523599)
bpy.context.view_layer.update()
